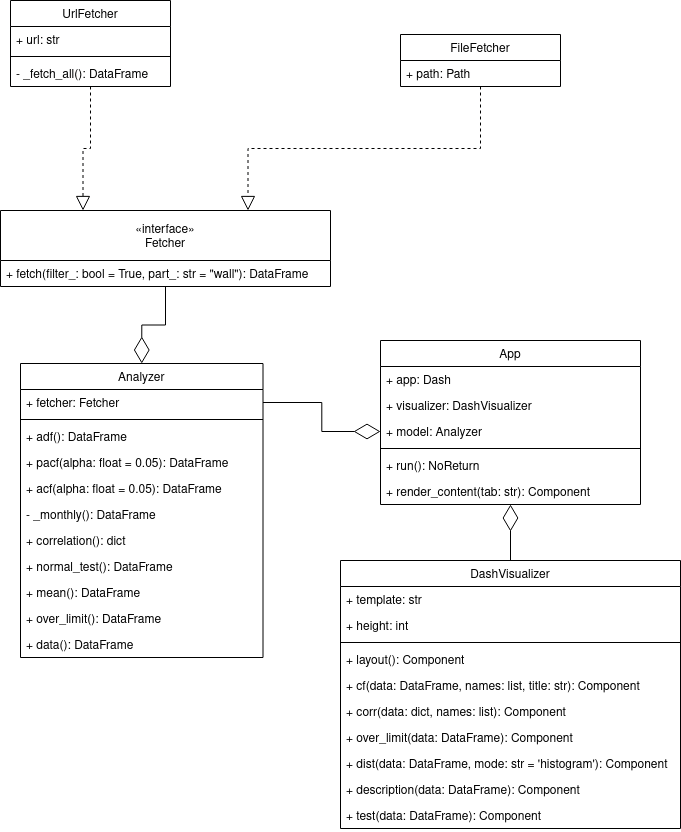

The diagram above was exported from draw.io. Its source (the exported page's mxGraphModel, read from the mxfile embedded in the PNG):
<mxGraphModel dx="1422" dy="765" grid="1" gridSize="10" guides="1" tooltips="1" connect="1" arrows="1" fold="1" page="1" pageScale="1" pageWidth="850" pageHeight="1100" math="0" shadow="0">
  <root>
    <mxCell id="0" />
    <mxCell id="1" parent="0" />
    <mxCell id="KHnnjdo3OuxTsZ--6zSE-1" value="«interface»&#10;Fetcher" style="swimlane;fontStyle=0;align=center;verticalAlign=middle;childLayout=stackLayout;horizontal=1;startSize=50;horizontalStack=0;resizeParent=1;resizeParentMax=0;resizeLast=0;collapsible=1;marginBottom=0;spacing=0;swimlaneLine=1;shadow=0;rounded=0;sketch=0;glass=0;" vertex="1" parent="1">
      <mxGeometry x="100" y="250" width="330" height="76" as="geometry" />
    </mxCell>
    <mxCell id="KHnnjdo3OuxTsZ--6zSE-4" value="+ fetch(filter_: bool = True, part_: str = &quot;wall&quot;): DataFrame" style="text;strokeColor=none;fillColor=none;align=left;verticalAlign=top;spacingLeft=4;spacingRight=4;overflow=hidden;rotatable=0;points=[[0,0.5],[1,0.5]];portConstraint=eastwest;" vertex="1" parent="KHnnjdo3OuxTsZ--6zSE-1">
      <mxGeometry y="50" width="330" height="26" as="geometry" />
    </mxCell>
    <mxCell id="KHnnjdo3OuxTsZ--6zSE-7" value="UrlFetcher" style="swimlane;fontStyle=0;align=center;verticalAlign=top;childLayout=stackLayout;horizontal=1;startSize=26;horizontalStack=0;resizeParent=1;resizeParentMax=0;resizeLast=0;collapsible=1;marginBottom=0;fontColor=default;html=0;" vertex="1" parent="1">
      <mxGeometry x="110" y="40" width="160" height="86" as="geometry" />
    </mxCell>
    <mxCell id="KHnnjdo3OuxTsZ--6zSE-8" value="+ url: str" style="text;strokeColor=none;fillColor=none;align=left;verticalAlign=top;spacingLeft=4;spacingRight=4;overflow=hidden;rotatable=0;points=[[0,0.5],[1,0.5]];portConstraint=eastwest;fontColor=default;html=0;" vertex="1" parent="KHnnjdo3OuxTsZ--6zSE-7">
      <mxGeometry y="26" width="160" height="26" as="geometry" />
    </mxCell>
    <mxCell id="KHnnjdo3OuxTsZ--6zSE-9" value="" style="line;strokeWidth=1;fillColor=none;align=left;verticalAlign=middle;spacingTop=-1;spacingLeft=3;spacingRight=3;rotatable=0;labelPosition=right;points=[];portConstraint=eastwest;fontColor=default;html=0;" vertex="1" parent="KHnnjdo3OuxTsZ--6zSE-7">
      <mxGeometry y="52" width="160" height="8" as="geometry" />
    </mxCell>
    <mxCell id="KHnnjdo3OuxTsZ--6zSE-10" value="- _fetch_all(): DataFrame" style="text;strokeColor=none;fillColor=none;align=left;verticalAlign=top;spacingLeft=4;spacingRight=4;overflow=hidden;rotatable=0;points=[[0,0.5],[1,0.5]];portConstraint=eastwest;fontColor=default;html=0;" vertex="1" parent="KHnnjdo3OuxTsZ--6zSE-7">
      <mxGeometry y="60" width="160" height="26" as="geometry" />
    </mxCell>
    <mxCell id="KHnnjdo3OuxTsZ--6zSE-13" value="FileFetcher" style="swimlane;fontStyle=0;align=center;verticalAlign=top;childLayout=stackLayout;horizontal=1;startSize=26;horizontalStack=0;resizeParent=1;resizeParentMax=0;resizeLast=0;collapsible=1;marginBottom=0;fontColor=default;html=0;" vertex="1" parent="1">
      <mxGeometry x="500" y="74" width="160" height="52" as="geometry" />
    </mxCell>
    <mxCell id="KHnnjdo3OuxTsZ--6zSE-14" value="+ path: Path" style="text;strokeColor=none;fillColor=none;align=left;verticalAlign=top;spacingLeft=4;spacingRight=4;overflow=hidden;rotatable=0;points=[[0,0.5],[1,0.5]];portConstraint=eastwest;fontColor=default;html=0;" vertex="1" parent="KHnnjdo3OuxTsZ--6zSE-13">
      <mxGeometry y="26" width="160" height="26" as="geometry" />
    </mxCell>
    <mxCell id="KHnnjdo3OuxTsZ--6zSE-18" value="" style="endArrow=block;dashed=1;endFill=0;endSize=12;html=1;rounded=0;fontColor=default;exitX=0.5;exitY=1;exitDx=0;exitDy=0;edgeStyle=orthogonalEdgeStyle;entryX=0.25;entryY=0;entryDx=0;entryDy=0;" edge="1" parent="1" source="KHnnjdo3OuxTsZ--6zSE-7" target="KHnnjdo3OuxTsZ--6zSE-1">
      <mxGeometry width="160" relative="1" as="geometry">
        <mxPoint x="250" y="180" as="sourcePoint" />
        <mxPoint x="170" y="200" as="targetPoint" />
      </mxGeometry>
    </mxCell>
    <mxCell id="KHnnjdo3OuxTsZ--6zSE-19" value="" style="endArrow=block;dashed=1;endFill=0;endSize=12;html=1;rounded=0;fontColor=default;exitX=0.5;exitY=1;exitDx=0;exitDy=0;edgeStyle=orthogonalEdgeStyle;entryX=0.75;entryY=0;entryDx=0;entryDy=0;" edge="1" parent="1" source="KHnnjdo3OuxTsZ--6zSE-13" target="KHnnjdo3OuxTsZ--6zSE-1">
      <mxGeometry width="160" relative="1" as="geometry">
        <mxPoint x="312.5" y="250" as="sourcePoint" />
        <mxPoint x="570" y="150" as="targetPoint" />
      </mxGeometry>
    </mxCell>
    <mxCell id="KHnnjdo3OuxTsZ--6zSE-20" value="Analyzer" style="swimlane;fontStyle=0;align=center;verticalAlign=top;childLayout=stackLayout;horizontal=1;startSize=26;horizontalStack=0;resizeParent=1;resizeParentMax=0;resizeLast=0;collapsible=1;marginBottom=0;rounded=0;shadow=0;glass=0;sketch=0;fontColor=default;strokeColor=default;html=0;" vertex="1" parent="1">
      <mxGeometry x="120" y="403" width="242.5" height="294" as="geometry" />
    </mxCell>
    <mxCell id="KHnnjdo3OuxTsZ--6zSE-21" value="+ fetcher: Fetcher" style="text;strokeColor=none;fillColor=none;align=left;verticalAlign=top;spacingLeft=4;spacingRight=4;overflow=hidden;rotatable=0;points=[[0,0.5],[1,0.5]];portConstraint=eastwest;rounded=0;shadow=0;glass=0;sketch=0;fontColor=default;html=0;" vertex="1" parent="KHnnjdo3OuxTsZ--6zSE-20">
      <mxGeometry y="26" width="242.5" height="26" as="geometry" />
    </mxCell>
    <mxCell id="KHnnjdo3OuxTsZ--6zSE-22" value="" style="line;strokeWidth=1;fillColor=none;align=left;verticalAlign=middle;spacingTop=-1;spacingLeft=3;spacingRight=3;rotatable=0;labelPosition=right;points=[];portConstraint=eastwest;rounded=0;shadow=0;glass=0;sketch=0;fontColor=default;html=0;" vertex="1" parent="KHnnjdo3OuxTsZ--6zSE-20">
      <mxGeometry y="52" width="242.5" height="8" as="geometry" />
    </mxCell>
    <mxCell id="KHnnjdo3OuxTsZ--6zSE-23" value="+ adf(): DataFrame" style="text;strokeColor=none;fillColor=none;align=left;verticalAlign=top;spacingLeft=4;spacingRight=4;overflow=hidden;rotatable=0;points=[[0,0.5],[1,0.5]];portConstraint=eastwest;rounded=0;shadow=0;glass=0;sketch=0;fontColor=default;html=0;" vertex="1" parent="KHnnjdo3OuxTsZ--6zSE-20">
      <mxGeometry y="60" width="242.5" height="26" as="geometry" />
    </mxCell>
    <mxCell id="KHnnjdo3OuxTsZ--6zSE-28" value="+ pacf(alpha: float = 0.05): DataFrame" style="text;strokeColor=none;fillColor=none;align=left;verticalAlign=top;spacingLeft=4;spacingRight=4;overflow=hidden;rotatable=0;points=[[0,0.5],[1,0.5]];portConstraint=eastwest;rounded=0;shadow=0;glass=0;sketch=0;fontColor=default;html=0;" vertex="1" parent="KHnnjdo3OuxTsZ--6zSE-20">
      <mxGeometry y="86" width="242.5" height="26" as="geometry" />
    </mxCell>
    <mxCell id="KHnnjdo3OuxTsZ--6zSE-29" value="+ acf(alpha: float = 0.05): DataFrame" style="text;strokeColor=none;fillColor=none;align=left;verticalAlign=top;spacingLeft=4;spacingRight=4;overflow=hidden;rotatable=0;points=[[0,0.5],[1,0.5]];portConstraint=eastwest;rounded=0;shadow=0;glass=0;sketch=0;fontColor=default;html=0;" vertex="1" parent="KHnnjdo3OuxTsZ--6zSE-20">
      <mxGeometry y="112" width="242.5" height="26" as="geometry" />
    </mxCell>
    <mxCell id="KHnnjdo3OuxTsZ--6zSE-30" value="- _monthly(): DataFrame" style="text;strokeColor=none;fillColor=none;align=left;verticalAlign=top;spacingLeft=4;spacingRight=4;overflow=hidden;rotatable=0;points=[[0,0.5],[1,0.5]];portConstraint=eastwest;rounded=0;shadow=0;glass=0;sketch=0;fontColor=default;html=0;" vertex="1" parent="KHnnjdo3OuxTsZ--6zSE-20">
      <mxGeometry y="138" width="242.5" height="26" as="geometry" />
    </mxCell>
    <mxCell id="KHnnjdo3OuxTsZ--6zSE-31" value="+ correlation(): dict" style="text;strokeColor=none;fillColor=none;align=left;verticalAlign=top;spacingLeft=4;spacingRight=4;overflow=hidden;rotatable=0;points=[[0,0.5],[1,0.5]];portConstraint=eastwest;rounded=0;shadow=0;glass=0;sketch=0;fontColor=default;html=0;" vertex="1" parent="KHnnjdo3OuxTsZ--6zSE-20">
      <mxGeometry y="164" width="242.5" height="26" as="geometry" />
    </mxCell>
    <mxCell id="KHnnjdo3OuxTsZ--6zSE-32" value="+ normal_test(): DataFrame" style="text;strokeColor=none;fillColor=none;align=left;verticalAlign=top;spacingLeft=4;spacingRight=4;overflow=hidden;rotatable=0;points=[[0,0.5],[1,0.5]];portConstraint=eastwest;rounded=0;shadow=0;glass=0;sketch=0;fontColor=default;html=0;" vertex="1" parent="KHnnjdo3OuxTsZ--6zSE-20">
      <mxGeometry y="190" width="242.5" height="26" as="geometry" />
    </mxCell>
    <mxCell id="KHnnjdo3OuxTsZ--6zSE-33" value="+ mean(): DataFrame" style="text;strokeColor=none;fillColor=none;align=left;verticalAlign=top;spacingLeft=4;spacingRight=4;overflow=hidden;rotatable=0;points=[[0,0.5],[1,0.5]];portConstraint=eastwest;rounded=0;shadow=0;glass=0;sketch=0;fontColor=default;html=0;" vertex="1" parent="KHnnjdo3OuxTsZ--6zSE-20">
      <mxGeometry y="216" width="242.5" height="26" as="geometry" />
    </mxCell>
    <mxCell id="KHnnjdo3OuxTsZ--6zSE-34" value="+ over_limit(): DataFrame" style="text;strokeColor=none;fillColor=none;align=left;verticalAlign=top;spacingLeft=4;spacingRight=4;overflow=hidden;rotatable=0;points=[[0,0.5],[1,0.5]];portConstraint=eastwest;rounded=0;shadow=0;glass=0;sketch=0;fontColor=default;html=0;" vertex="1" parent="KHnnjdo3OuxTsZ--6zSE-20">
      <mxGeometry y="242" width="242.5" height="26" as="geometry" />
    </mxCell>
    <mxCell id="KHnnjdo3OuxTsZ--6zSE-35" value="+ data(): DataFrame" style="text;strokeColor=none;fillColor=none;align=left;verticalAlign=top;spacingLeft=4;spacingRight=4;overflow=hidden;rotatable=0;points=[[0,0.5],[1,0.5]];portConstraint=eastwest;rounded=0;shadow=0;glass=0;sketch=0;fontColor=default;html=0;" vertex="1" parent="KHnnjdo3OuxTsZ--6zSE-20">
      <mxGeometry y="268" width="242.5" height="26" as="geometry" />
    </mxCell>
    <mxCell id="KHnnjdo3OuxTsZ--6zSE-26" value="" style="endArrow=diamondThin;endFill=0;endSize=24;html=1;rounded=0;fontColor=default;entryX=0.5;entryY=0;entryDx=0;entryDy=0;exitX=0.5;exitY=1;exitDx=0;exitDy=0;edgeStyle=orthogonalEdgeStyle;" edge="1" parent="1" source="KHnnjdo3OuxTsZ--6zSE-1" target="KHnnjdo3OuxTsZ--6zSE-20">
      <mxGeometry width="160" relative="1" as="geometry">
        <mxPoint x="400" y="330" as="sourcePoint" />
        <mxPoint x="500" y="390" as="targetPoint" />
      </mxGeometry>
    </mxCell>
    <mxCell id="KHnnjdo3OuxTsZ--6zSE-36" value="App" style="swimlane;fontStyle=0;align=center;verticalAlign=top;childLayout=stackLayout;horizontal=1;startSize=26;horizontalStack=0;resizeParent=1;resizeParentMax=0;resizeLast=0;collapsible=1;marginBottom=0;rounded=0;shadow=0;glass=0;sketch=0;fontColor=default;strokeColor=default;html=0;" vertex="1" parent="1">
      <mxGeometry x="480" y="380" width="260" height="164" as="geometry" />
    </mxCell>
    <mxCell id="KHnnjdo3OuxTsZ--6zSE-37" value="+ app: Dash" style="text;strokeColor=none;fillColor=none;align=left;verticalAlign=top;spacingLeft=4;spacingRight=4;overflow=hidden;rotatable=0;points=[[0,0.5],[1,0.5]];portConstraint=eastwest;rounded=0;shadow=0;glass=0;sketch=0;fontColor=default;html=0;" vertex="1" parent="KHnnjdo3OuxTsZ--6zSE-36">
      <mxGeometry y="26" width="260" height="26" as="geometry" />
    </mxCell>
    <mxCell id="KHnnjdo3OuxTsZ--6zSE-41" value="+ visualizer: DashVisualizer" style="text;strokeColor=none;fillColor=none;align=left;verticalAlign=top;spacingLeft=4;spacingRight=4;overflow=hidden;rotatable=0;points=[[0,0.5],[1,0.5]];portConstraint=eastwest;rounded=0;shadow=0;glass=0;sketch=0;fontColor=default;html=0;" vertex="1" parent="KHnnjdo3OuxTsZ--6zSE-36">
      <mxGeometry y="52" width="260" height="26" as="geometry" />
    </mxCell>
    <mxCell id="KHnnjdo3OuxTsZ--6zSE-40" value="+ model: Analyzer" style="text;strokeColor=none;fillColor=none;align=left;verticalAlign=top;spacingLeft=4;spacingRight=4;overflow=hidden;rotatable=0;points=[[0,0.5],[1,0.5]];portConstraint=eastwest;rounded=0;shadow=0;glass=0;sketch=0;fontColor=default;html=0;" vertex="1" parent="KHnnjdo3OuxTsZ--6zSE-36">
      <mxGeometry y="78" width="260" height="26" as="geometry" />
    </mxCell>
    <mxCell id="KHnnjdo3OuxTsZ--6zSE-38" value="" style="line;strokeWidth=1;fillColor=none;align=left;verticalAlign=middle;spacingTop=-1;spacingLeft=3;spacingRight=3;rotatable=0;labelPosition=right;points=[];portConstraint=eastwest;rounded=0;shadow=0;glass=0;sketch=0;fontColor=default;html=0;" vertex="1" parent="KHnnjdo3OuxTsZ--6zSE-36">
      <mxGeometry y="104" width="260" height="8" as="geometry" />
    </mxCell>
    <mxCell id="KHnnjdo3OuxTsZ--6zSE-39" value="+ run(): NoReturn" style="text;strokeColor=none;fillColor=none;align=left;verticalAlign=top;spacingLeft=4;spacingRight=4;overflow=hidden;rotatable=0;points=[[0,0.5],[1,0.5]];portConstraint=eastwest;rounded=0;shadow=0;glass=0;sketch=0;fontColor=default;html=0;" vertex="1" parent="KHnnjdo3OuxTsZ--6zSE-36">
      <mxGeometry y="112" width="260" height="26" as="geometry" />
    </mxCell>
    <mxCell id="KHnnjdo3OuxTsZ--6zSE-42" value="+ render_content(tab: str): Component" style="text;strokeColor=none;fillColor=none;align=left;verticalAlign=top;spacingLeft=4;spacingRight=4;overflow=hidden;rotatable=0;points=[[0,0.5],[1,0.5]];portConstraint=eastwest;rounded=0;shadow=0;glass=0;sketch=0;fontColor=default;html=0;" vertex="1" parent="KHnnjdo3OuxTsZ--6zSE-36">
      <mxGeometry y="138" width="260" height="26" as="geometry" />
    </mxCell>
    <mxCell id="KHnnjdo3OuxTsZ--6zSE-43" value="" style="endArrow=diamondThin;endFill=0;endSize=24;html=1;rounded=0;fontColor=default;exitX=1;exitY=0.5;exitDx=0;exitDy=0;entryX=0;entryY=0.5;entryDx=0;entryDy=0;edgeStyle=orthogonalEdgeStyle;" edge="1" parent="1" source="KHnnjdo3OuxTsZ--6zSE-21" target="KHnnjdo3OuxTsZ--6zSE-40">
      <mxGeometry width="160" relative="1" as="geometry">
        <mxPoint x="140" y="570" as="sourcePoint" />
        <mxPoint x="550" y="480" as="targetPoint" />
      </mxGeometry>
    </mxCell>
    <mxCell id="KHnnjdo3OuxTsZ--6zSE-46" value="DashVisualizer" style="swimlane;fontStyle=0;align=center;verticalAlign=top;childLayout=stackLayout;horizontal=1;startSize=26;horizontalStack=0;resizeParent=1;resizeParentMax=0;resizeLast=0;collapsible=1;marginBottom=0;rounded=0;shadow=0;glass=0;sketch=0;fontColor=default;strokeColor=default;html=0;" vertex="1" parent="1">
      <mxGeometry x="440" y="600" width="340" height="268" as="geometry" />
    </mxCell>
    <mxCell id="KHnnjdo3OuxTsZ--6zSE-47" value="+ template: str" style="text;strokeColor=none;fillColor=none;align=left;verticalAlign=top;spacingLeft=4;spacingRight=4;overflow=hidden;rotatable=0;points=[[0,0.5],[1,0.5]];portConstraint=eastwest;rounded=0;shadow=0;glass=0;sketch=0;fontColor=default;html=0;" vertex="1" parent="KHnnjdo3OuxTsZ--6zSE-46">
      <mxGeometry y="26" width="340" height="26" as="geometry" />
    </mxCell>
    <mxCell id="KHnnjdo3OuxTsZ--6zSE-48" value="+ height: int" style="text;strokeColor=none;fillColor=none;align=left;verticalAlign=top;spacingLeft=4;spacingRight=4;overflow=hidden;rotatable=0;points=[[0,0.5],[1,0.5]];portConstraint=eastwest;rounded=0;shadow=0;glass=0;sketch=0;fontColor=default;html=0;" vertex="1" parent="KHnnjdo3OuxTsZ--6zSE-46">
      <mxGeometry y="52" width="340" height="26" as="geometry" />
    </mxCell>
    <mxCell id="KHnnjdo3OuxTsZ--6zSE-50" value="" style="line;strokeWidth=1;fillColor=none;align=left;verticalAlign=middle;spacingTop=-1;spacingLeft=3;spacingRight=3;rotatable=0;labelPosition=right;points=[];portConstraint=eastwest;rounded=0;shadow=0;glass=0;sketch=0;fontColor=default;html=0;" vertex="1" parent="KHnnjdo3OuxTsZ--6zSE-46">
      <mxGeometry y="78" width="340" height="8" as="geometry" />
    </mxCell>
    <mxCell id="KHnnjdo3OuxTsZ--6zSE-51" value="+ layout(): Component" style="text;strokeColor=none;fillColor=none;align=left;verticalAlign=top;spacingLeft=4;spacingRight=4;overflow=hidden;rotatable=0;points=[[0,0.5],[1,0.5]];portConstraint=eastwest;rounded=0;shadow=0;glass=0;sketch=0;fontColor=default;html=0;" vertex="1" parent="KHnnjdo3OuxTsZ--6zSE-46">
      <mxGeometry y="86" width="340" height="26" as="geometry" />
    </mxCell>
    <mxCell id="KHnnjdo3OuxTsZ--6zSE-55" value="+ cf(data: DataFrame, names: list, title: str): Component" style="text;strokeColor=none;fillColor=none;align=left;verticalAlign=top;spacingLeft=4;spacingRight=4;overflow=hidden;rotatable=0;points=[[0,0.5],[1,0.5]];portConstraint=eastwest;rounded=0;shadow=0;glass=0;sketch=0;fontColor=default;html=0;" vertex="1" parent="KHnnjdo3OuxTsZ--6zSE-46">
      <mxGeometry y="112" width="340" height="26" as="geometry" />
    </mxCell>
    <mxCell id="KHnnjdo3OuxTsZ--6zSE-54" value="+ corr(data: dict, names: list): Component" style="text;strokeColor=none;fillColor=none;align=left;verticalAlign=top;spacingLeft=4;spacingRight=4;overflow=hidden;rotatable=0;points=[[0,0.5],[1,0.5]];portConstraint=eastwest;rounded=0;shadow=0;glass=0;sketch=0;fontColor=default;html=0;" vertex="1" parent="KHnnjdo3OuxTsZ--6zSE-46">
      <mxGeometry y="138" width="340" height="26" as="geometry" />
    </mxCell>
    <mxCell id="KHnnjdo3OuxTsZ--6zSE-52" value="+ over_limit(data: DataFrame): Component" style="text;strokeColor=none;fillColor=none;align=left;verticalAlign=top;spacingLeft=4;spacingRight=4;overflow=hidden;rotatable=0;points=[[0,0.5],[1,0.5]];portConstraint=eastwest;rounded=0;shadow=0;glass=0;sketch=0;fontColor=default;html=0;" vertex="1" parent="KHnnjdo3OuxTsZ--6zSE-46">
      <mxGeometry y="164" width="340" height="26" as="geometry" />
    </mxCell>
    <mxCell id="KHnnjdo3OuxTsZ--6zSE-58" value="+ dist(data: DataFrame, mode: str = 'histogram'): Component" style="text;strokeColor=none;fillColor=none;align=left;verticalAlign=top;spacingLeft=4;spacingRight=4;overflow=hidden;rotatable=0;points=[[0,0.5],[1,0.5]];portConstraint=eastwest;rounded=0;shadow=0;glass=0;sketch=0;fontColor=default;html=0;" vertex="1" parent="KHnnjdo3OuxTsZ--6zSE-46">
      <mxGeometry y="190" width="340" height="26" as="geometry" />
    </mxCell>
    <mxCell id="KHnnjdo3OuxTsZ--6zSE-57" value="+ description(data: DataFrame): Component" style="text;strokeColor=none;fillColor=none;align=left;verticalAlign=top;spacingLeft=4;spacingRight=4;overflow=hidden;rotatable=0;points=[[0,0.5],[1,0.5]];portConstraint=eastwest;rounded=0;shadow=0;glass=0;sketch=0;fontColor=default;html=0;" vertex="1" parent="KHnnjdo3OuxTsZ--6zSE-46">
      <mxGeometry y="216" width="340" height="26" as="geometry" />
    </mxCell>
    <mxCell id="KHnnjdo3OuxTsZ--6zSE-56" value="+ test(data: DataFrame): Component" style="text;strokeColor=none;fillColor=none;align=left;verticalAlign=top;spacingLeft=4;spacingRight=4;overflow=hidden;rotatable=0;points=[[0,0.5],[1,0.5]];portConstraint=eastwest;rounded=0;shadow=0;glass=0;sketch=0;fontColor=default;html=0;" vertex="1" parent="KHnnjdo3OuxTsZ--6zSE-46">
      <mxGeometry y="242" width="340" height="26" as="geometry" />
    </mxCell>
    <mxCell id="KHnnjdo3OuxTsZ--6zSE-59" value="" style="endArrow=diamondThin;endFill=0;endSize=24;html=1;rounded=0;fontColor=default;exitX=0.5;exitY=0;exitDx=0;exitDy=0;entryX=0.5;entryY=1;entryDx=0;entryDy=0;edgeStyle=orthogonalEdgeStyle;" edge="1" parent="1" source="KHnnjdo3OuxTsZ--6zSE-46" target="KHnnjdo3OuxTsZ--6zSE-36">
      <mxGeometry width="160" relative="1" as="geometry">
        <mxPoint x="620" y="540" as="sourcePoint" />
        <mxPoint x="780" y="540" as="targetPoint" />
      </mxGeometry>
    </mxCell>
  </root>
</mxGraphModel>